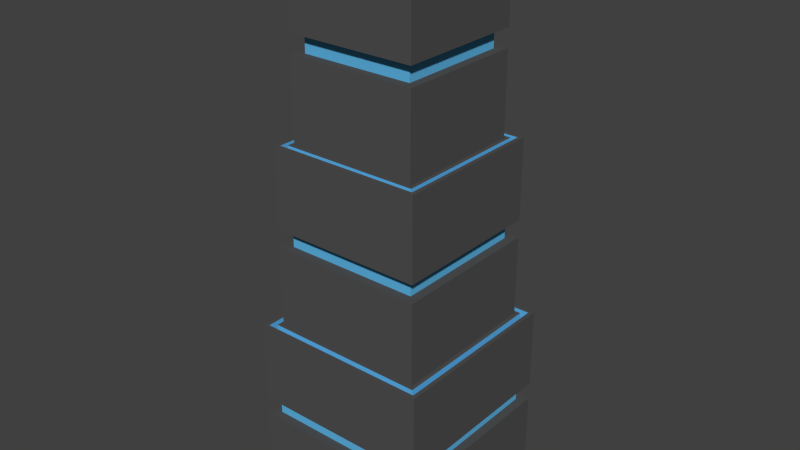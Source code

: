 # Source: lightTower.blend  (saved by Blender 2.75.0; exported with 4.5.12 LTS)
import bpy
from mathutils import Matrix  # noqa: F401  (used for matrix-valued properties, if any)

bpy.ops.wm.read_factory_settings(use_empty=True)
scene = bpy.context.scene
scene.name = 'Scene'

# ---- collections
col_collection_1 = bpy.data.collections.new('Collection 1'); scene.collection.children.link(col_collection_1)

# ---- materials (node trees are filled in below, after node groups)
mat_towerbody = bpy.data.materials.new('towerBody')
mat_towerbody.alpha_threshold = 0.0
mat_towerbody.use_transparent_shadow = False
mat_towerbody.diffuse_color = (0.08353, 0.08353, 0.08353, 1.0)
mat_towerbody.roughness = 0.5
mat_towerbody.line_color = (0.0, 0.0, 0.0, 1.0)
mat_towerlights = bpy.data.materials.new('towerLights')
mat_towerlights.alpha_threshold = 0.0
mat_towerlights.use_transparent_shadow = False
mat_towerlights.diffuse_color = (0.1157, 0.4731, 0.8, 1.0)
mat_towerlights.roughness = 0.5

# ---- material node trees

# ---- world
world_world = bpy.data.worlds.new('World'); scene.world = world_world
world_world.color = (0.05088, 0.05088, 0.05088)
world_world.use_sun_shadow = False
world_world.sun_shadow_jitter_overblur = 0.0
world_world.cycles.sampling_method = 'MANUAL'
world_world.cycles.sample_map_resolution = 256

# ---- meshes
me_cube = bpy.data.meshes.new('Cube')
me_cube.from_pydata([(1.0, 1.0, -1.0), (1.0, -1.0, -1.0), (0.8963, 0.8963, 1.0), (0.8963, -0.8963, 1.0), (0.9547, 0.9547, 1.0), (0.9547, -0.9547, 1.0), (0.7579, 0.7579, 2.997), (0.7579, -0.7579, 2.997), (0.8066, 0.8066, 2.997), (0.8066, -0.8066, 2.997), (0.3942, 0.3942, 5.004), (0.3942, -0.3942, 5.004), (1.0, 1.0, 1.0), (1.0, -1.0, 1.0), (0.851, 0.851, 1.0), (0.851, -0.851, 1.0), (0.9547, 0.9547, 0.801), (0.8963, 0.8963, 0.801), (0.8963, -0.8963, 0.801), (0.9547, -0.9547, 0.801), (0.851, 0.851, 2.997), (0.851, -0.851, 2.997), (0.7135, 0.7135, 2.997), (0.7135, -0.7135, 2.997), (0.8066, 0.8066, 2.803), (0.7579, 0.7579, 2.803), (0.7579, -0.7579, 2.803), (0.8066, -0.8066, 2.803), (0.7135, 0.7135, 5.001), (0.7135, -0.7135, 5.001), (0.6438, 0.6438, 5.001), (0.6438, -0.6438, 5.001), (0.6438, 0.6438, 4.801), (0.6438, -0.6438, 4.801), (0.5659, 0.5659, 4.801), (0.5659, -0.5659, 4.801), (0.5659, 0.5659, 5.001), (0.5659, -0.5659, 5.001), (0.476, 0.476, 5.195), (0.476, -0.476, 5.195), (1.0, 1.0, -0.1007), (1.0, 1.0, 0.09903), (1.0, -1.0, -0.1007), (1.0, -1.0, 0.09903), (0.851, 0.851, 2.1), (0.851, 0.851, 1.901), (0.851, -0.851, 1.901), (0.851, -0.851, 2.1), (0.7135, -0.7135, 3.9), (0.7135, -0.7135, 4.1), (0.7135, 0.7135, 3.9), (0.7135, 0.7135, 4.1), (0.8996, 0.8996, -0.1007), (0.8996, 0.8996, 0.09903), (0.8996, -0.8996, -0.1007), (0.8996, -0.8996, 0.09903), (0.7509, 0.7501, 2.1), (0.7509, 0.7501, 1.901), (0.7509, -0.7494, 1.901), (0.7509, -0.7494, 2.1), (0.6184, -0.6149, 3.9), (0.6184, -0.6149, 4.1), (0.6184, 0.6142, 3.9), (0.6184, 0.6142, 4.1), (-1.0, 1.0, -1.0), (-1.0, -1.0, -1.0), (-0.8963, 0.8963, 1.0), (-0.8963, -0.8963, 1.0), (-0.9547, 0.9547, 1.0), (-0.9547, -0.9547, 1.0), (-0.7579, 0.7579, 2.997), (-0.7579, -0.7579, 2.997), (-0.8066, 0.8066, 2.997), (-0.8066, -0.8066, 2.997), (-0.3942, 0.3942, 5.004), (-0.3942, -0.3942, 5.004), (-1.0, 1.0, 1.0), (-1.0, -1.0, 1.0), (-0.851, 0.851, 1.0), (-0.851, -0.851, 1.0), (-0.9547, 0.9547, 0.801), (-0.8963, 0.8963, 0.801), (-0.8963, -0.8963, 0.801), (-0.9547, -0.9547, 0.801), (0.0, -0.9547, 0.801), (-0.851, 0.851, 2.997), (-0.851, -0.851, 2.997), (-0.7135, 0.7135, 2.997), (-0.7135, -0.7135, 2.997), (-0.8066, 0.8066, 2.803), (-0.7579, 0.7579, 2.803), (-0.7579, -0.7579, 2.803), (-0.8066, -0.8066, 2.803), (-0.7135, 0.7135, 5.001), (-0.7135, -0.7135, 5.001), (-0.6438, 0.6438, 5.001), (-0.6438, -0.6438, 5.001), (-0.6438, 0.6438, 4.801), (-0.6438, -0.6438, 4.801), (-0.5659, 0.5659, 4.801), (-0.5659, -0.5659, 4.801), (-0.5659, 0.5659, 5.001), (-0.5659, -0.5659, 5.001), (-0.476, 0.476, 5.195), (-0.476, -0.476, 5.195), (-1.0, 1.0, -0.1007), (-1.0, 1.0, 0.09903), (-1.0, -1.0, -0.1007), (-1.0, -1.0, 0.09903), (-0.851, 0.851, 2.1), (-0.851, 0.851, 1.901), (-0.851, -0.851, 1.901), (-0.851, -0.851, 2.1), (-0.7135, -0.7135, 3.9), (-0.7135, -0.7135, 4.1), (-0.7135, 0.7135, 3.9), (-0.7135, 0.7135, 4.1), (-0.8996, 0.8996, -0.1007), (-0.8996, 0.8996, 0.09903), (-0.8996, -0.8996, -0.1007), (-0.8996, -0.8996, 0.09903), (-0.7509, 0.7501, 2.1), (-0.7509, 0.7501, 1.901), (-0.7509, -0.7494, 1.901), (-0.7509, -0.7494, 2.1), (-0.6184, -0.6149, 3.9), (-0.6184, -0.6149, 4.1), (-0.6184, 0.6142, 3.9), (-0.6184, 0.6142, 4.1)], [], [(43, 41, 12, 13), (8, 20, 85, 72), (5, 4, 16, 19), (4, 68, 80, 16), (35, 100, 98, 33), (58, 59, 124, 123), (47, 44, 20, 21), (11, 75, 104, 39), (9, 73, 86, 21), (9, 8, 24, 27), (47, 21, 86, 112), (49, 51, 28, 29), (62, 127, 128, 63), (4, 5, 13, 12), (18, 82, 83, 84, 19), (3, 2, 14, 15), (4, 12, 76, 68), (3, 67, 82, 18), (17, 18, 19, 16), (2, 17, 81, 66), (43, 13, 77, 108), (5, 69, 77, 13), (2, 3, 18, 17), (12, 41, 106, 76), (8, 9, 21, 20), (6, 70, 87, 22), (26, 91, 92, 27), (7, 6, 22, 23), (6, 25, 90, 70), (7, 71, 91, 26), (44, 56, 121, 109), (25, 26, 27, 24), (9, 27, 92, 73), (6, 7, 26, 25), (47, 112, 124, 59), (22, 87, 115, 50), (30, 31, 29, 28), (30, 95, 97, 32), (49, 29, 94, 114), (34, 35, 33, 32), (36, 37, 35, 34), (31, 96, 94, 29), (39, 104, 102, 37), (30, 28, 93, 95), (31, 33, 98, 96), (49, 114, 126, 61), (31, 30, 32, 33), (34, 32, 97, 99), (54, 55, 120, 119), (41, 53, 118, 106), (38, 39, 37, 36), (36, 34, 99, 101), (37, 102, 100, 35), (53, 52, 117, 118), (10, 11, 39, 38), (38, 36, 101, 103), (0, 1, 65, 64), (43, 108, 120, 55), (1, 42, 107, 65), (1, 0, 40, 42), (42, 40, 52, 54), (15, 14, 45, 46), (44, 47, 59, 56), (44, 109, 85, 20), (46, 58, 123, 111), (2, 66, 78, 14), (57, 122, 121, 56), (50, 115, 127, 62), (60, 61, 126, 125), (23, 22, 50, 48), (51, 116, 93, 28), (7, 23, 88, 71), (48, 50, 62, 60), (40, 105, 117, 52), (42, 54, 119, 107), (54, 52, 53, 55), (41, 43, 55, 53), (40, 0, 64, 105), (58, 57, 56, 59), (15, 46, 111, 79), (45, 110, 122, 57), (14, 78, 110, 45), (3, 15, 79, 67), (46, 45, 57, 58), (51, 63, 128, 116), (60, 62, 63, 61), (48, 60, 125, 113), (51, 49, 61, 63), (25, 24, 89, 90), (23, 48, 113, 88), (108, 77, 76, 106), (69, 83, 80, 68), (112, 86, 85, 109), (73, 92, 89, 72), (114, 94, 93, 116), (68, 76, 77, 69), (67, 79, 78, 66), (81, 80, 83, 82), (66, 81, 82, 67), (72, 85, 86, 73), (71, 88, 87, 70), (90, 89, 92, 91), (70, 90, 91, 71), (95, 93, 94, 96), (99, 97, 98, 100), (101, 99, 100, 102), (96, 98, 97, 95), (103, 101, 102, 104), (74, 103, 104, 75), (65, 107, 105, 64), (107, 119, 117, 105), (79, 111, 110, 78), (109, 121, 124, 112), (88, 113, 115, 87), (113, 125, 127, 115), (119, 120, 118, 117), (106, 118, 120, 108), (123, 124, 121, 122), (111, 123, 122, 110), (125, 126, 128, 127), (116, 128, 126, 114), (10, 74, 75, 11), (10, 38, 103, 74), (17, 16, 80, 81), (8, 72, 89, 24), (5, 19, 84, 83, 69)])
me_cube.polygons.foreach_set('material_index', [0, 0, 1, 1, 1, 1, 0, 0, 0, 1, 0, 0, 1, 0, 1, 0, 0, 1, 1, 1, 0, 0, 1, 0, 0, 0, 1, 0, 1, 1, 0, 1, 1, 1, 0, 0, 0, 0, 0, 1, 0, 0, 0, 0, 0, 0, 0, 1, 1, 0, 0, 0, 0, 1, 0, 0, 0, 0, 0, 0, 0, 0, 0, 0, 0, 0, 1, 0, 1, 0, 0, 0, 0, 0, 0, 1, 0, 0, 1, 0, 0, 0, 0, 0, 0, 1, 0, 0, 1, 0, 0, 1, 0, 1, 0, 0, 0, 1, 1, 0, 0, 1, 1, 0, 1, 0, 0, 0, 0, 0, 0, 0, 0, 0, 0, 1, 0, 1, 0, 1, 0, 1, 0, 1, 1, 1])
_uv = me_cube.uv_layers.new(name='UVMap')
_uv.uv.foreach_set('vector', [0.4439, 0.07323, 0.5535, 0.07323, 0.5535, 0.1226, 0.4439, 0.1226, 0.7204, 0.4525, 0.7229, 0.45, 0.7229, 0.5433, 0.7204, 0.5408, 0.4464, 0.1251, 0.551, 0.1251, 0.551, 0.136, 0.4464, 0.136, 0.8708, 0.4443, 0.8708, 0.549, 0.8599, 0.549, 0.8599, 0.4443, 0.443, 0.4656, 0.443, 0.5277, 0.4388, 0.5319, 0.4388, 0.4614, 0.209, 0.4555, 0.2199, 0.4555, 0.2199, 0.5378, 0.209, 0.5378, 0.4521, 0.2238, 0.5453, 0.2238, 0.5453, 0.2729, 0.4521, 0.2729, 0.4771, 0.475, 0.4771, 0.5182, 0.4657, 0.5227, 0.4657, 0.4706, 0.277, 0.4525, 0.277, 0.5408, 0.2746, 0.5433, 0.2746, 0.45, 0.4545, 0.2754, 0.5429, 0.2754, 0.5429, 0.286, 0.4545, 0.286, 0.2255, 0.45, 0.2746, 0.45, 0.2746, 0.5433, 0.2255, 0.5433, 0.4596, 0.3726, 0.5378, 0.3726, 0.5378, 0.4219, 0.4596, 0.4219, 0.6391, 0.4628, 0.6391, 0.5305, 0.6282, 0.5305, 0.6282, 0.4628, 0.551, 0.1251, 0.4464, 0.1251, 0.4439, 0.1226, 0.5535, 0.1226, 0.1407, 0.4475, 0.1407, 0.5458, 0.1375, 0.549, 0.1375, 0.4966, 0.1375, 0.4443, 0.4496, 0.1501, 0.5478, 0.1501, 0.5453, 0.1526, 0.4521, 0.1526, 0.8708, 0.4443, 0.8733, 0.4419, 0.8733, 0.5514, 0.8708, 0.549, 0.1516, 0.4475, 0.1516, 0.5458, 0.1407, 0.5458, 0.1407, 0.4475, 0.5478, 0.1392, 0.4496, 0.1392, 0.4464, 0.136, 0.551, 0.136, 0.8458, 0.4475, 0.8567, 0.4475, 0.8567, 0.5458, 0.8458, 0.5458, 0.07473, 0.4419, 0.1241, 0.4419, 0.1241, 0.5514, 0.07473, 0.5514, 0.1266, 0.4443, 0.1266, 0.549, 0.1241, 0.5514, 0.1241, 0.4419, 0.5478, 0.1501, 0.4496, 0.1501, 0.4496, 0.1392, 0.5478, 0.1392, 0.8733, 0.4419, 0.9227, 0.4419, 0.9227, 0.5514, 0.8733, 0.5514, 0.5429, 0.2754, 0.4545, 0.2754, 0.4521, 0.2729, 0.5453, 0.2729, 0.6965, 0.4551, 0.6965, 0.5382, 0.6941, 0.5357, 0.6941, 0.4576, 0.2903, 0.4551, 0.2903, 0.5382, 0.2877, 0.5408, 0.2877, 0.4525, 0.4572, 0.2993, 0.5402, 0.2993, 0.5378, 0.3017, 0.4596, 0.3017, 0.6965, 0.4551, 0.7071, 0.4551, 0.7071, 0.5382, 0.6965, 0.5382, 0.301, 0.4551, 0.301, 0.5382, 0.2903, 0.5382, 0.2903, 0.4551, 0.772, 0.45, 0.7775, 0.4555, 0.7775, 0.5378, 0.772, 0.5433, 0.5402, 0.2887, 0.4572, 0.2887, 0.4545, 0.286, 0.5429, 0.286, 0.277, 0.4525, 0.2877, 0.4525, 0.2877, 0.5408, 0.277, 0.5408, 0.5402, 0.2993, 0.4572, 0.2993, 0.4572, 0.2887, 0.5402, 0.2887, 0.2255, 0.45, 0.2255, 0.5433, 0.2199, 0.5378, 0.2199, 0.4555, 0.6941, 0.4576, 0.6941, 0.5357, 0.6446, 0.5357, 0.6446, 0.4576, 0.534, 0.4258, 0.4634, 0.4258, 0.4596, 0.4219, 0.5378, 0.4219, 0.5696, 0.4614, 0.5696, 0.5319, 0.5586, 0.5319, 0.5586, 0.4614, 0.3746, 0.4576, 0.424, 0.4576, 0.424, 0.5357, 0.3746, 0.5357, 0.5297, 0.441, 0.4677, 0.441, 0.4634, 0.4367, 0.534, 0.4367, 0.5297, 0.4519, 0.4677, 0.4519, 0.4677, 0.441, 0.5297, 0.441, 0.4278, 0.4614, 0.4278, 0.5319, 0.424, 0.5357, 0.424, 0.4576, 0.4657, 0.4706, 0.4657, 0.5227, 0.454, 0.5277, 0.454, 0.4656, 0.5696, 0.4614, 0.5734, 0.4576, 0.5734, 0.5357, 0.5696, 0.5319, 0.4278, 0.4614, 0.4388, 0.4614, 0.4388, 0.5319, 0.4278, 0.5319, 0.3746, 0.4576, 0.3746, 0.5357, 0.3692, 0.5305, 0.3692, 0.4628, 0.4634, 0.4258, 0.534, 0.4258, 0.534, 0.4367, 0.4634, 0.4367, 0.5544, 0.4656, 0.5586, 0.4614, 0.5586, 0.5319, 0.5544, 0.5277, 0.05829, 0.4474, 0.06923, 0.4474, 0.06923, 0.5459, 0.05829, 0.5459, 0.9227, 0.4419, 0.9282, 0.4474, 0.9282, 0.5459, 0.9227, 0.5514, 0.5248, 0.4637, 0.4726, 0.4637, 0.4677, 0.4519, 0.5297, 0.4519, 0.5434, 0.4656, 0.5544, 0.4656, 0.5544, 0.5277, 0.5434, 0.5277, 0.454, 0.4656, 0.454, 0.5277, 0.443, 0.5277, 0.443, 0.4656, 0.9282, 0.4474, 0.9391, 0.4474, 0.9391, 0.5459, 0.9282, 0.5459, 0.5203, 0.475, 0.4771, 0.475, 0.4726, 0.4637, 0.5248, 0.4637, 0.5317, 0.4706, 0.5434, 0.4656, 0.5434, 0.5277, 0.5317, 0.5227, 0.1865, 0.8119, 0.1865, 0.9116, 0.08681, 0.9116, 0.08681, 0.8119, 0.07473, 0.4419, 0.07473, 0.5514, 0.06923, 0.5459, 0.06923, 0.4474, 0.003516, 0.4419, 0.05279, 0.4419, 0.05279, 0.5514, 0.003516, 0.5514, 0.4439, 0.002015, 0.5535, 0.002015, 0.5535, 0.05129, 0.4439, 0.05129, 0.4439, 0.05129, 0.5535, 0.05129, 0.548, 0.05679, 0.4494, 0.05679, 0.4521, 0.1526, 0.5453, 0.1526, 0.5453, 0.2019, 0.4521, 0.2019, 0.5453, 0.2238, 0.4521, 0.2238, 0.4576, 0.2183, 0.5398, 0.2183, 0.772, 0.45, 0.772, 0.5433, 0.7229, 0.5433, 0.7229, 0.45, 0.2034, 0.45, 0.209, 0.4555, 0.209, 0.5378, 0.2034, 0.5433, 0.8458, 0.4475, 0.8458, 0.5458, 0.8433, 0.5433, 0.8433, 0.45, 0.7885, 0.4555, 0.7885, 0.5378, 0.7775, 0.5378, 0.7775, 0.4555, 0.6446, 0.4576, 0.6446, 0.5357, 0.6391, 0.5305, 0.6391, 0.4628, 0.3583, 0.4628, 0.3692, 0.4628, 0.3692, 0.5305, 0.3583, 0.5305, 0.4596, 0.3017, 0.5378, 0.3017, 0.5378, 0.3512, 0.4596, 0.3512, 0.6228, 0.4576, 0.6228, 0.5357, 0.5734, 0.5357, 0.5734, 0.4576, 0.301, 0.4551, 0.3034, 0.4576, 0.3034, 0.5357, 0.301, 0.5382, 0.4596, 0.3512, 0.5378, 0.3512, 0.5323, 0.3564, 0.465, 0.3564, 0.9446, 0.4419, 0.9446, 0.5514, 0.9391, 0.5459, 0.9391, 0.4474, 0.05279, 0.4419, 0.05829, 0.4474, 0.05829, 0.5459, 0.05279, 0.5514, 0.4494, 0.05679, 0.548, 0.05679, 0.548, 0.06773, 0.4494, 0.06773, 0.5535, 0.07323, 0.4439, 0.07323, 0.4494, 0.06773, 0.548, 0.06773, 0.9446, 0.4419, 0.9939, 0.4419, 0.9939, 0.5514, 0.9446, 0.5514, 0.4576, 0.2074, 0.5398, 0.2074, 0.5398, 0.2183, 0.4576, 0.2183, 0.1541, 0.45, 0.2034, 0.45, 0.2034, 0.5433, 0.1541, 0.5433, 0.794, 0.45, 0.794, 0.5433, 0.7885, 0.5378, 0.7885, 0.4555, 0.8433, 0.45, 0.8433, 0.5433, 0.794, 0.5433, 0.794, 0.45, 0.1516, 0.4475, 0.1541, 0.45, 0.1541, 0.5433, 0.1516, 0.5458, 0.4521, 0.2019, 0.5453, 0.2019, 0.5398, 0.2074, 0.4576, 0.2074, 0.6228, 0.4576, 0.6282, 0.4628, 0.6282, 0.5305, 0.6228, 0.5357, 0.465, 0.3564, 0.5323, 0.3564, 0.5323, 0.3674, 0.465, 0.3674, 0.3529, 0.4576, 0.3583, 0.4628, 0.3583, 0.5305, 0.3529, 0.5357, 0.5378, 0.3726, 0.4596, 0.3726, 0.465, 0.3674, 0.5323, 0.3674, 0.7071, 0.4551, 0.7098, 0.4525, 0.7098, 0.5408, 0.7071, 0.5382, 0.3034, 0.4576, 0.3529, 0.4576, 0.3529, 0.5357, 0.3034, 0.5357, 0.4439, 0.9201, 0.4439, 0.8707, 0.5535, 0.8707, 0.5535, 0.9201, 0.4464, 0.8682, 0.4464, 0.8573, 0.551, 0.8573, 0.551, 0.8682, 0.4521, 0.7695, 0.4521, 0.7204, 0.5453, 0.7204, 0.5453, 0.7695, 0.4545, 0.7179, 0.4545, 0.7073, 0.5429, 0.7073, 0.5429, 0.7179, 0.4596, 0.6207, 0.4596, 0.5713, 0.5378, 0.5713, 0.5378, 0.6207, 0.551, 0.8682, 0.5535, 0.8707, 0.4439, 0.8707, 0.4464, 0.8682, 0.4496, 0.8432, 0.4521, 0.8407, 0.5453, 0.8407, 0.5478, 0.8432, 0.5478, 0.8541, 0.551, 0.8573, 0.4464, 0.8573, 0.4496, 0.8541, 0.5478, 0.8432, 0.5478, 0.8541, 0.4496, 0.8541, 0.4496, 0.8432, 0.5429, 0.7179, 0.5453, 0.7204, 0.4521, 0.7204, 0.4545, 0.7179, 0.4572, 0.694, 0.4596, 0.6916, 0.5378, 0.6916, 0.5402, 0.694, 0.5402, 0.7046, 0.5429, 0.7073, 0.4545, 0.7073, 0.4572, 0.7046, 0.5402, 0.694, 0.5402, 0.7046, 0.4572, 0.7046, 0.4572, 0.694, 0.534, 0.5675, 0.5378, 0.5713, 0.4596, 0.5713, 0.4634, 0.5675, 0.5297, 0.5523, 0.534, 0.5566, 0.4634, 0.5566, 0.4677, 0.5523, 0.5297, 0.5413, 0.5297, 0.5523, 0.4677, 0.5523, 0.4677, 0.5413, 0.4634, 0.5675, 0.4634, 0.5566, 0.534, 0.5566, 0.534, 0.5675, 0.5248, 0.5296, 0.5297, 0.5413, 0.4677, 0.5413, 0.4726, 0.5296, 0.5203, 0.5182, 0.5248, 0.5296, 0.4726, 0.5296, 0.4771, 0.5182, 0.4439, 0.9913, 0.4439, 0.942, 0.5535, 0.942, 0.5535, 0.9913, 0.4439, 0.942, 0.4494, 0.9365, 0.548, 0.9365, 0.5535, 0.942, 0.4521, 0.8407, 0.4521, 0.7914, 0.5453, 0.7914, 0.5453, 0.8407, 0.5453, 0.7695, 0.5398, 0.775, 0.4576, 0.775, 0.4521, 0.7695, 0.4596, 0.6916, 0.4596, 0.6421, 0.5378, 0.6421, 0.5378, 0.6916, 0.4596, 0.6421, 0.465, 0.6369, 0.5323, 0.6369, 0.5378, 0.6421, 0.4494, 0.9365, 0.4494, 0.9256, 0.548, 0.9256, 0.548, 0.9365, 0.5535, 0.9201, 0.548, 0.9256, 0.4494, 0.9256, 0.4439, 0.9201, 0.4576, 0.7859, 0.4576, 0.775, 0.5398, 0.775, 0.5398, 0.7859, 0.4521, 0.7914, 0.4576, 0.7859, 0.5398, 0.7859, 0.5453, 0.7914, 0.465, 0.6369, 0.465, 0.6259, 0.5323, 0.6259, 0.5323, 0.6369, 0.5378, 0.6207, 0.5323, 0.6259, 0.465, 0.6259, 0.4596, 0.6207, 0.5203, 0.475, 0.5203, 0.5182, 0.4771, 0.5182, 0.4771, 0.475, 0.5203, 0.475, 0.5317, 0.4706, 0.5317, 0.5227, 0.5203, 0.5182, 0.8567, 0.4475, 0.8599, 0.4443, 0.8599, 0.549, 0.8567, 0.5458, 0.7204, 0.4525, 0.7204, 0.5408, 0.7098, 0.5408, 0.7098, 0.4525, 0.1266, 0.4443, 0.1375, 0.4443, 0.1375, 0.4966, 0.1375, 0.549, 0.1266, 0.549])
me_cube.materials.append(mat_towerbody)
me_cube.materials.append(mat_towerlights)
me_cube.use_remesh_preserve_volume = False
me_cube.use_remesh_preserve_attributes = False
me_cube.use_mirror_vertex_groups = False
me_cube.update()

# ---- objects
ob_cube = bpy.data.objects.new('Cube', me_cube)

# ---- transforms, parenting, visibility, modifiers, constraints
ob_cube.location = (0.0, 0.0, 0.0)
ob_cube.lock_rotations_4d = False
ob_cube.empty_display_type = 'ARROWS'
ob_cube.lineart.crease_threshold = 0.0
_vg = ob_cube.vertex_groups.new(name='TowerLights')
_vg = ob_cube.vertex_groups.new(name='TowerBody')

# ---- collection membership
col_collection_1.objects.link(ob_cube)

# ---- scene / render settings (as saved in the file)
scene.frame_start = 1; scene.frame_end = 250; scene.frame_set(1)
scene.render.engine = 'BLENDER_EEVEE_NEXT'
scene.render.resolution_percentage = 50
scene.render.dither_intensity = 0.0
scene.cycles.use_denoising = False
scene.cycles.samples = 10
scene.cycles.sampling_pattern = 'TABULATED_SOBOL'
scene.cycles.light_sampling_threshold = 0.0
scene.cycles.use_adaptive_sampling = False
scene.cycles.use_light_tree = False
scene.cycles.blur_glossy = 0.0
scene.cycles.pixel_filter_type = 'GAUSSIAN'
scene.cycles.sample_clamp_indirect = 0.0
scene.view_settings.view_transform = 'Standard'
bpy.context.view_layer.update()

# ---- added for rendering (the .blend has no active camera and no usable light): camera, sun
cam_auto = bpy.data.cameras.new('AutoCamera')
cam_auto.lens = 50.0
cam_auto.sensor_width = 36.0
cam_auto.clip_end = 1000.0
ob_auto_camera = bpy.data.objects.new('AutoCamera', cam_auto)
scene.collection.objects.link(ob_auto_camera)
ob_auto_camera.location = (6.30072, -7.56086, 7.13796)
ob_auto_camera.rotation_euler = (1.09748, -7.21219e-08, 0.694738)
scene.camera = ob_auto_camera
light_auto_sun = bpy.data.lights.new('AutoSun', 'SUN')
light_auto_sun.energy = 3.0
light_auto_sun.angle = 0.0523599
ob_auto_sun = bpy.data.objects.new('AutoSun', light_auto_sun)
scene.collection.objects.link(ob_auto_sun)
ob_auto_sun.rotation_euler = (0.872665, 0.174533, 0.523599)
bpy.context.view_layer.update()
